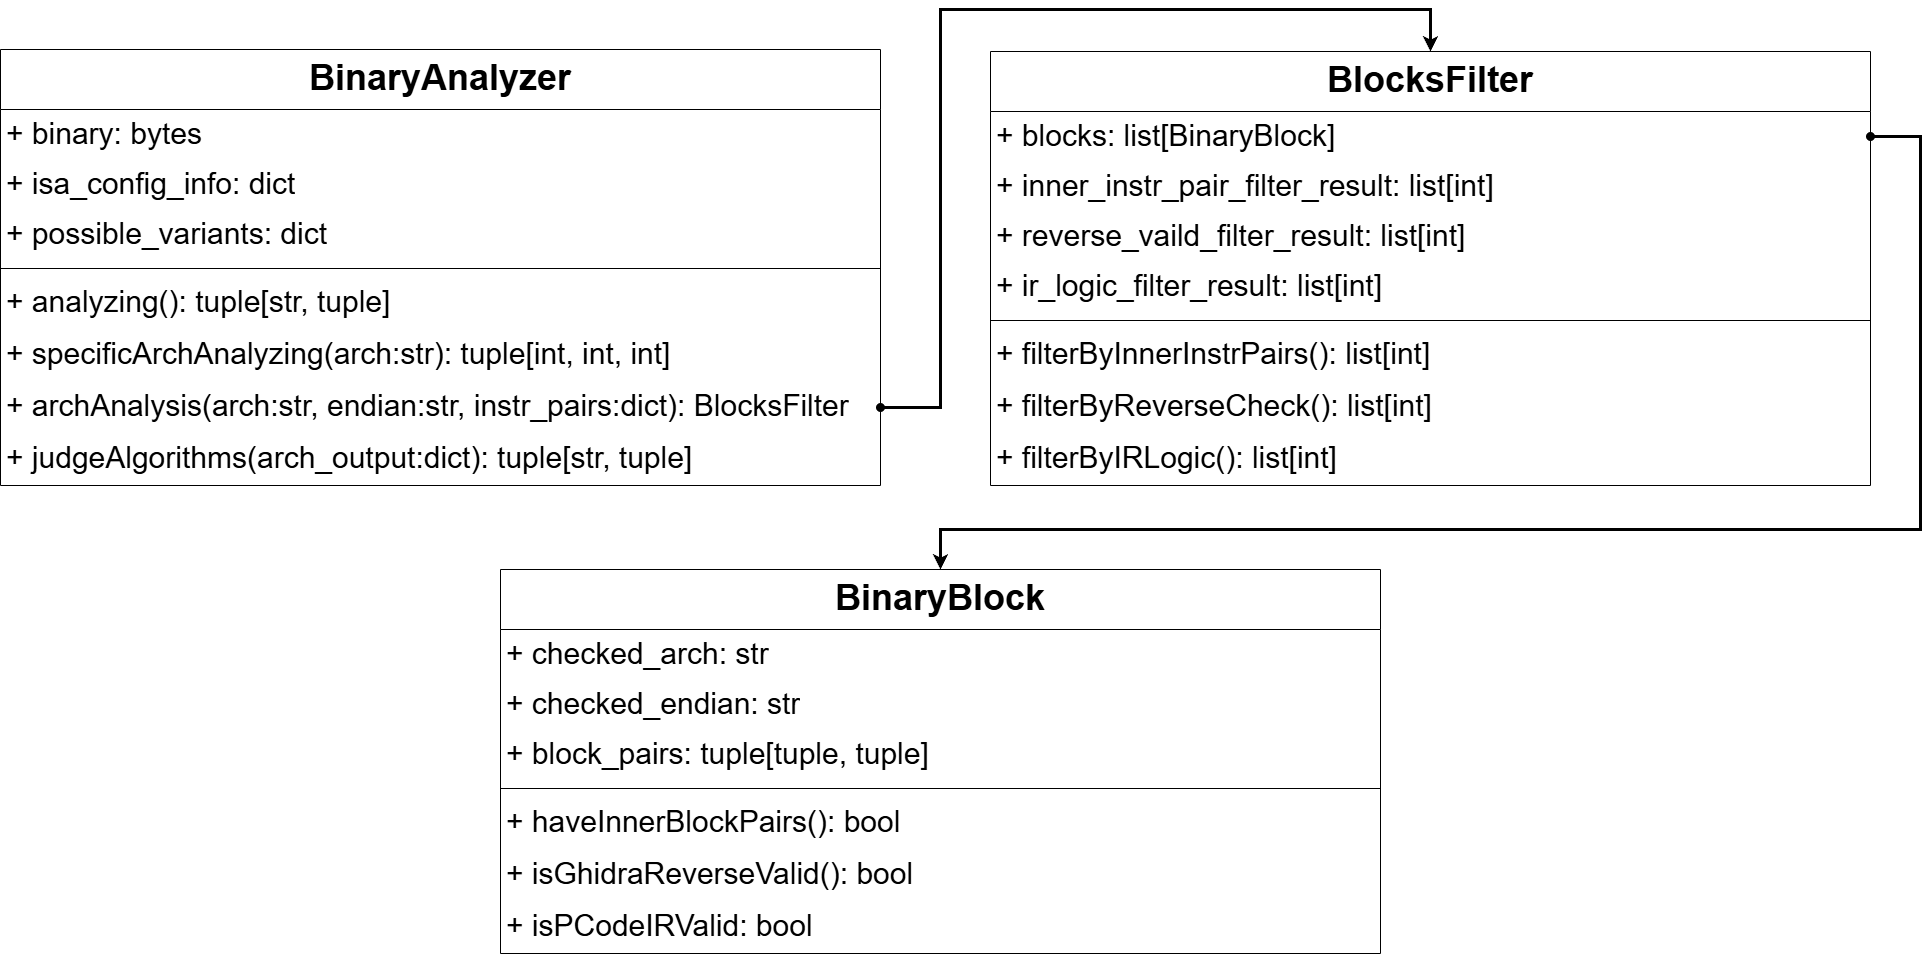

The diagram above was exported from draw.io. Its source (the exported page's mxGraphModel, read from the mxfile embedded in the PNG):
<mxGraphModel dx="7700" dy="2103" grid="1" gridSize="10" guides="1" tooltips="1" connect="1" arrows="1" fold="1" page="1" pageScale="1" pageWidth="827" pageHeight="1169" math="0" shadow="0">
  <root>
    <mxCell id="0" />
    <mxCell id="1" parent="0" />
    <mxCell id="2" value="&lt;font style=&quot;font-size: 36px;&quot;&gt;BinaryAnalyzer&lt;/font&gt;" style="swimlane;fontStyle=1;align=center;verticalAlign=top;childLayout=stackLayout;horizontal=1;startSize=60;horizontalStack=0;resizeParent=1;resizeParentMax=0;resizeLast=0;collapsible=1;marginBottom=0;whiteSpace=wrap;html=1;" vertex="1" parent="1">
      <mxGeometry x="-1920" y="4460" width="880" height="436" as="geometry" />
    </mxCell>
    <mxCell id="3" value="&lt;font style=&quot;font-size: 30px;&quot;&gt;+ binary: bytes&lt;/font&gt;" style="text;strokeColor=none;fillColor=none;align=left;verticalAlign=top;spacingLeft=4;spacingRight=4;overflow=hidden;rotatable=0;points=[[0,0.5],[1,0.5]];portConstraint=eastwest;whiteSpace=wrap;html=1;" vertex="1" parent="2">
      <mxGeometry y="60" width="880" height="50" as="geometry" />
    </mxCell>
    <mxCell id="4" value="&lt;font style=&quot;font-size: 30px;&quot;&gt;+ isa_config_info: dict&lt;/font&gt;" style="text;strokeColor=none;fillColor=none;align=left;verticalAlign=top;spacingLeft=4;spacingRight=4;overflow=hidden;rotatable=0;points=[[0,0.5],[1,0.5]];portConstraint=eastwest;whiteSpace=wrap;html=1;" vertex="1" parent="2">
      <mxGeometry y="110" width="880" height="50" as="geometry" />
    </mxCell>
    <mxCell id="5" value="&lt;font style=&quot;font-size: 30px;&quot;&gt;+ possible_variants: dict&lt;/font&gt;" style="text;strokeColor=none;fillColor=none;align=left;verticalAlign=top;spacingLeft=4;spacingRight=4;overflow=hidden;rotatable=0;points=[[0,0.5],[1,0.5]];portConstraint=eastwest;whiteSpace=wrap;html=1;" vertex="1" parent="2">
      <mxGeometry y="160" width="880" height="50" as="geometry" />
    </mxCell>
    <mxCell id="6" value="" style="line;strokeWidth=1;fillColor=none;align=left;verticalAlign=middle;spacingTop=-1;spacingLeft=3;spacingRight=3;rotatable=0;labelPosition=right;points=[];portConstraint=eastwest;strokeColor=inherit;" vertex="1" parent="2">
      <mxGeometry y="210" width="880" height="18" as="geometry" />
    </mxCell>
    <mxCell id="7" value="&lt;font style=&quot;font-size: 30px;&quot;&gt;+ analyzing():&amp;nbsp;&lt;/font&gt;&lt;span style=&quot;font-size: 30px;&quot;&gt;tuple[str, tuple]&lt;/span&gt;" style="text;strokeColor=none;fillColor=none;align=left;verticalAlign=top;spacingLeft=4;spacingRight=4;overflow=hidden;rotatable=0;points=[[0,0.5],[1,0.5]];portConstraint=eastwest;whiteSpace=wrap;html=1;" vertex="1" parent="2">
      <mxGeometry y="228" width="880" height="52" as="geometry" />
    </mxCell>
    <mxCell id="8" value="&lt;font style=&quot;font-size: 30px;&quot;&gt;+ specificArchAnalyzing(arch:str): tuple[int, int, int]&lt;/font&gt;" style="text;strokeColor=none;fillColor=none;align=left;verticalAlign=top;spacingLeft=4;spacingRight=4;overflow=hidden;rotatable=0;points=[[0,0.5],[1,0.5]];portConstraint=eastwest;whiteSpace=wrap;html=1;" vertex="1" parent="2">
      <mxGeometry y="280" width="880" height="52" as="geometry" />
    </mxCell>
    <mxCell id="9" value="&lt;font style=&quot;font-size: 30px;&quot;&gt;+ archAnalysis(arch:str, endian:str, instr_pairs:dict): BlocksFilter&lt;/font&gt;" style="text;strokeColor=none;fillColor=none;align=left;verticalAlign=top;spacingLeft=4;spacingRight=4;overflow=hidden;rotatable=0;points=[[0,0.5],[1,0.5]];portConstraint=eastwest;whiteSpace=wrap;html=1;" vertex="1" parent="2">
      <mxGeometry y="332" width="880" height="52" as="geometry" />
    </mxCell>
    <mxCell id="10" value="&lt;font style=&quot;font-size: 30px;&quot;&gt;+ judgeAlgorithms(arch_output:dict): tuple[str, tuple]&lt;/font&gt;" style="text;strokeColor=none;fillColor=none;align=left;verticalAlign=top;spacingLeft=4;spacingRight=4;overflow=hidden;rotatable=0;points=[[0,0.5],[1,0.5]];portConstraint=eastwest;whiteSpace=wrap;html=1;" vertex="1" parent="2">
      <mxGeometry y="384" width="880" height="52" as="geometry" />
    </mxCell>
    <mxCell id="11" value="&lt;font style=&quot;font-size: 36px;&quot;&gt;BlocksFilter&lt;/font&gt;" style="swimlane;fontStyle=1;align=center;verticalAlign=top;childLayout=stackLayout;horizontal=1;startSize=60;horizontalStack=0;resizeParent=1;resizeParentMax=0;resizeLast=0;collapsible=1;marginBottom=0;whiteSpace=wrap;html=1;" vertex="1" parent="1">
      <mxGeometry x="-930" y="4462" width="880" height="434" as="geometry" />
    </mxCell>
    <mxCell id="12" value="&lt;font style=&quot;font-size: 30px;&quot;&gt;+ blocks: list[BinaryBlock]&lt;/font&gt;" style="text;strokeColor=none;fillColor=none;align=left;verticalAlign=top;spacingLeft=4;spacingRight=4;overflow=hidden;rotatable=0;points=[[0,0.5],[1,0.5]];portConstraint=eastwest;whiteSpace=wrap;html=1;" vertex="1" parent="11">
      <mxGeometry y="60" width="880" height="50" as="geometry" />
    </mxCell>
    <mxCell id="13" value="&lt;font style=&quot;font-size: 30px;&quot;&gt;+ inner_instr_pair_filter_result: list[int]&lt;/font&gt;" style="text;strokeColor=none;fillColor=none;align=left;verticalAlign=top;spacingLeft=4;spacingRight=4;overflow=hidden;rotatable=0;points=[[0,0.5],[1,0.5]];portConstraint=eastwest;whiteSpace=wrap;html=1;" vertex="1" parent="11">
      <mxGeometry y="110" width="880" height="50" as="geometry" />
    </mxCell>
    <mxCell id="14" value="&lt;font style=&quot;font-size: 30px;&quot;&gt;+ reverse_vaild_filter_result: list[int]&lt;/font&gt;" style="text;strokeColor=none;fillColor=none;align=left;verticalAlign=top;spacingLeft=4;spacingRight=4;overflow=hidden;rotatable=0;points=[[0,0.5],[1,0.5]];portConstraint=eastwest;whiteSpace=wrap;html=1;" vertex="1" parent="11">
      <mxGeometry y="160" width="880" height="50" as="geometry" />
    </mxCell>
    <mxCell id="15" value="&lt;font style=&quot;font-size: 30px;&quot;&gt;+ ir_logic_filter_result: list[int]&lt;/font&gt;" style="text;strokeColor=none;fillColor=none;align=left;verticalAlign=top;spacingLeft=4;spacingRight=4;overflow=hidden;rotatable=0;points=[[0,0.5],[1,0.5]];portConstraint=eastwest;whiteSpace=wrap;html=1;" vertex="1" parent="11">
      <mxGeometry y="210" width="880" height="50" as="geometry" />
    </mxCell>
    <mxCell id="16" value="" style="line;strokeWidth=1;fillColor=none;align=left;verticalAlign=middle;spacingTop=-1;spacingLeft=3;spacingRight=3;rotatable=0;labelPosition=right;points=[];portConstraint=eastwest;strokeColor=inherit;" vertex="1" parent="11">
      <mxGeometry y="260" width="880" height="18" as="geometry" />
    </mxCell>
    <mxCell id="17" value="&lt;font style=&quot;font-size: 30px;&quot;&gt;+ filterByInnerInstrPairs(): list[int]&lt;/font&gt;" style="text;strokeColor=none;fillColor=none;align=left;verticalAlign=top;spacingLeft=4;spacingRight=4;overflow=hidden;rotatable=0;points=[[0,0.5],[1,0.5]];portConstraint=eastwest;whiteSpace=wrap;html=1;" vertex="1" parent="11">
      <mxGeometry y="278" width="880" height="52" as="geometry" />
    </mxCell>
    <mxCell id="18" value="&lt;font style=&quot;font-size: 30px;&quot;&gt;+ filterByReverseCheck(): list[int]&lt;/font&gt;" style="text;strokeColor=none;fillColor=none;align=left;verticalAlign=top;spacingLeft=4;spacingRight=4;overflow=hidden;rotatable=0;points=[[0,0.5],[1,0.5]];portConstraint=eastwest;whiteSpace=wrap;html=1;" vertex="1" parent="11">
      <mxGeometry y="330" width="880" height="52" as="geometry" />
    </mxCell>
    <mxCell id="19" value="&lt;font style=&quot;font-size: 30px;&quot;&gt;+ filterByIRLogic(): list[int]&lt;/font&gt;" style="text;strokeColor=none;fillColor=none;align=left;verticalAlign=top;spacingLeft=4;spacingRight=4;overflow=hidden;rotatable=0;points=[[0,0.5],[1,0.5]];portConstraint=eastwest;whiteSpace=wrap;html=1;" vertex="1" parent="11">
      <mxGeometry y="382" width="880" height="52" as="geometry" />
    </mxCell>
    <mxCell id="20" style="edgeStyle=orthogonalEdgeStyle;rounded=0;orthogonalLoop=1;jettySize=auto;html=1;entryX=0.5;entryY=0;entryDx=0;entryDy=0;strokeWidth=3;startArrow=oval;startFill=1;" edge="1" source="9" target="11" parent="1">
      <mxGeometry relative="1" as="geometry">
        <Array as="points">
          <mxPoint x="-980" y="4818" />
          <mxPoint x="-980" y="4420" />
          <mxPoint x="-490" y="4420" />
        </Array>
      </mxGeometry>
    </mxCell>
    <mxCell id="21" value="&lt;span style=&quot;font-size: 36px;&quot;&gt;BinaryBlock&lt;/span&gt;" style="swimlane;fontStyle=1;align=center;verticalAlign=top;childLayout=stackLayout;horizontal=1;startSize=60;horizontalStack=0;resizeParent=1;resizeParentMax=0;resizeLast=0;collapsible=1;marginBottom=0;whiteSpace=wrap;html=1;" vertex="1" parent="1">
      <mxGeometry x="-1420" y="4980" width="880" height="384" as="geometry" />
    </mxCell>
    <mxCell id="22" value="&lt;font style=&quot;font-size: 30px;&quot;&gt;+ checked_arch: str&lt;/font&gt;" style="text;strokeColor=none;fillColor=none;align=left;verticalAlign=top;spacingLeft=4;spacingRight=4;overflow=hidden;rotatable=0;points=[[0,0.5],[1,0.5]];portConstraint=eastwest;whiteSpace=wrap;html=1;" vertex="1" parent="21">
      <mxGeometry y="60" width="880" height="50" as="geometry" />
    </mxCell>
    <mxCell id="23" value="&lt;font style=&quot;font-size: 30px;&quot;&gt;+ checked_endian: str&lt;/font&gt;" style="text;strokeColor=none;fillColor=none;align=left;verticalAlign=top;spacingLeft=4;spacingRight=4;overflow=hidden;rotatable=0;points=[[0,0.5],[1,0.5]];portConstraint=eastwest;whiteSpace=wrap;html=1;" vertex="1" parent="21">
      <mxGeometry y="110" width="880" height="50" as="geometry" />
    </mxCell>
    <mxCell id="24" value="&lt;font style=&quot;font-size: 30px;&quot;&gt;+ block_pairs: tuple[tuple, tuple]&lt;/font&gt;" style="text;strokeColor=none;fillColor=none;align=left;verticalAlign=top;spacingLeft=4;spacingRight=4;overflow=hidden;rotatable=0;points=[[0,0.5],[1,0.5]];portConstraint=eastwest;whiteSpace=wrap;html=1;" vertex="1" parent="21">
      <mxGeometry y="160" width="880" height="50" as="geometry" />
    </mxCell>
    <mxCell id="25" value="" style="line;strokeWidth=1;fillColor=none;align=left;verticalAlign=middle;spacingTop=-1;spacingLeft=3;spacingRight=3;rotatable=0;labelPosition=right;points=[];portConstraint=eastwest;strokeColor=inherit;" vertex="1" parent="21">
      <mxGeometry y="210" width="880" height="18" as="geometry" />
    </mxCell>
    <mxCell id="26" value="&lt;font style=&quot;font-size: 30px;&quot;&gt;+ haveInnerBlockPairs(): bool&lt;/font&gt;" style="text;strokeColor=none;fillColor=none;align=left;verticalAlign=top;spacingLeft=4;spacingRight=4;overflow=hidden;rotatable=0;points=[[0,0.5],[1,0.5]];portConstraint=eastwest;whiteSpace=wrap;html=1;" vertex="1" parent="21">
      <mxGeometry y="228" width="880" height="52" as="geometry" />
    </mxCell>
    <mxCell id="27" value="&lt;font style=&quot;font-size: 30px;&quot;&gt;+ isGhidraReverseValid(): bool&lt;/font&gt;" style="text;strokeColor=none;fillColor=none;align=left;verticalAlign=top;spacingLeft=4;spacingRight=4;overflow=hidden;rotatable=0;points=[[0,0.5],[1,0.5]];portConstraint=eastwest;whiteSpace=wrap;html=1;" vertex="1" parent="21">
      <mxGeometry y="280" width="880" height="52" as="geometry" />
    </mxCell>
    <mxCell id="28" value="&lt;font style=&quot;font-size: 30px;&quot;&gt;+ isPCodeIRValid: bool&lt;/font&gt;" style="text;strokeColor=none;fillColor=none;align=left;verticalAlign=top;spacingLeft=4;spacingRight=4;overflow=hidden;rotatable=0;points=[[0,0.5],[1,0.5]];portConstraint=eastwest;whiteSpace=wrap;html=1;" vertex="1" parent="21">
      <mxGeometry y="332" width="880" height="52" as="geometry" />
    </mxCell>
    <mxCell id="29" style="edgeStyle=orthogonalEdgeStyle;rounded=0;orthogonalLoop=1;jettySize=auto;html=1;strokeWidth=3;startArrow=oval;startFill=1;entryX=0.5;entryY=0;entryDx=0;entryDy=0;exitX=1;exitY=0.5;exitDx=0;exitDy=0;" edge="1" source="12" target="21" parent="1">
      <mxGeometry relative="1" as="geometry">
        <mxPoint x="80" y="4490" as="targetPoint" />
        <Array as="points">
          <mxPoint y="4547" />
          <mxPoint y="4940" />
          <mxPoint x="-980" y="4940" />
        </Array>
      </mxGeometry>
    </mxCell>
  </root>
</mxGraphModel>